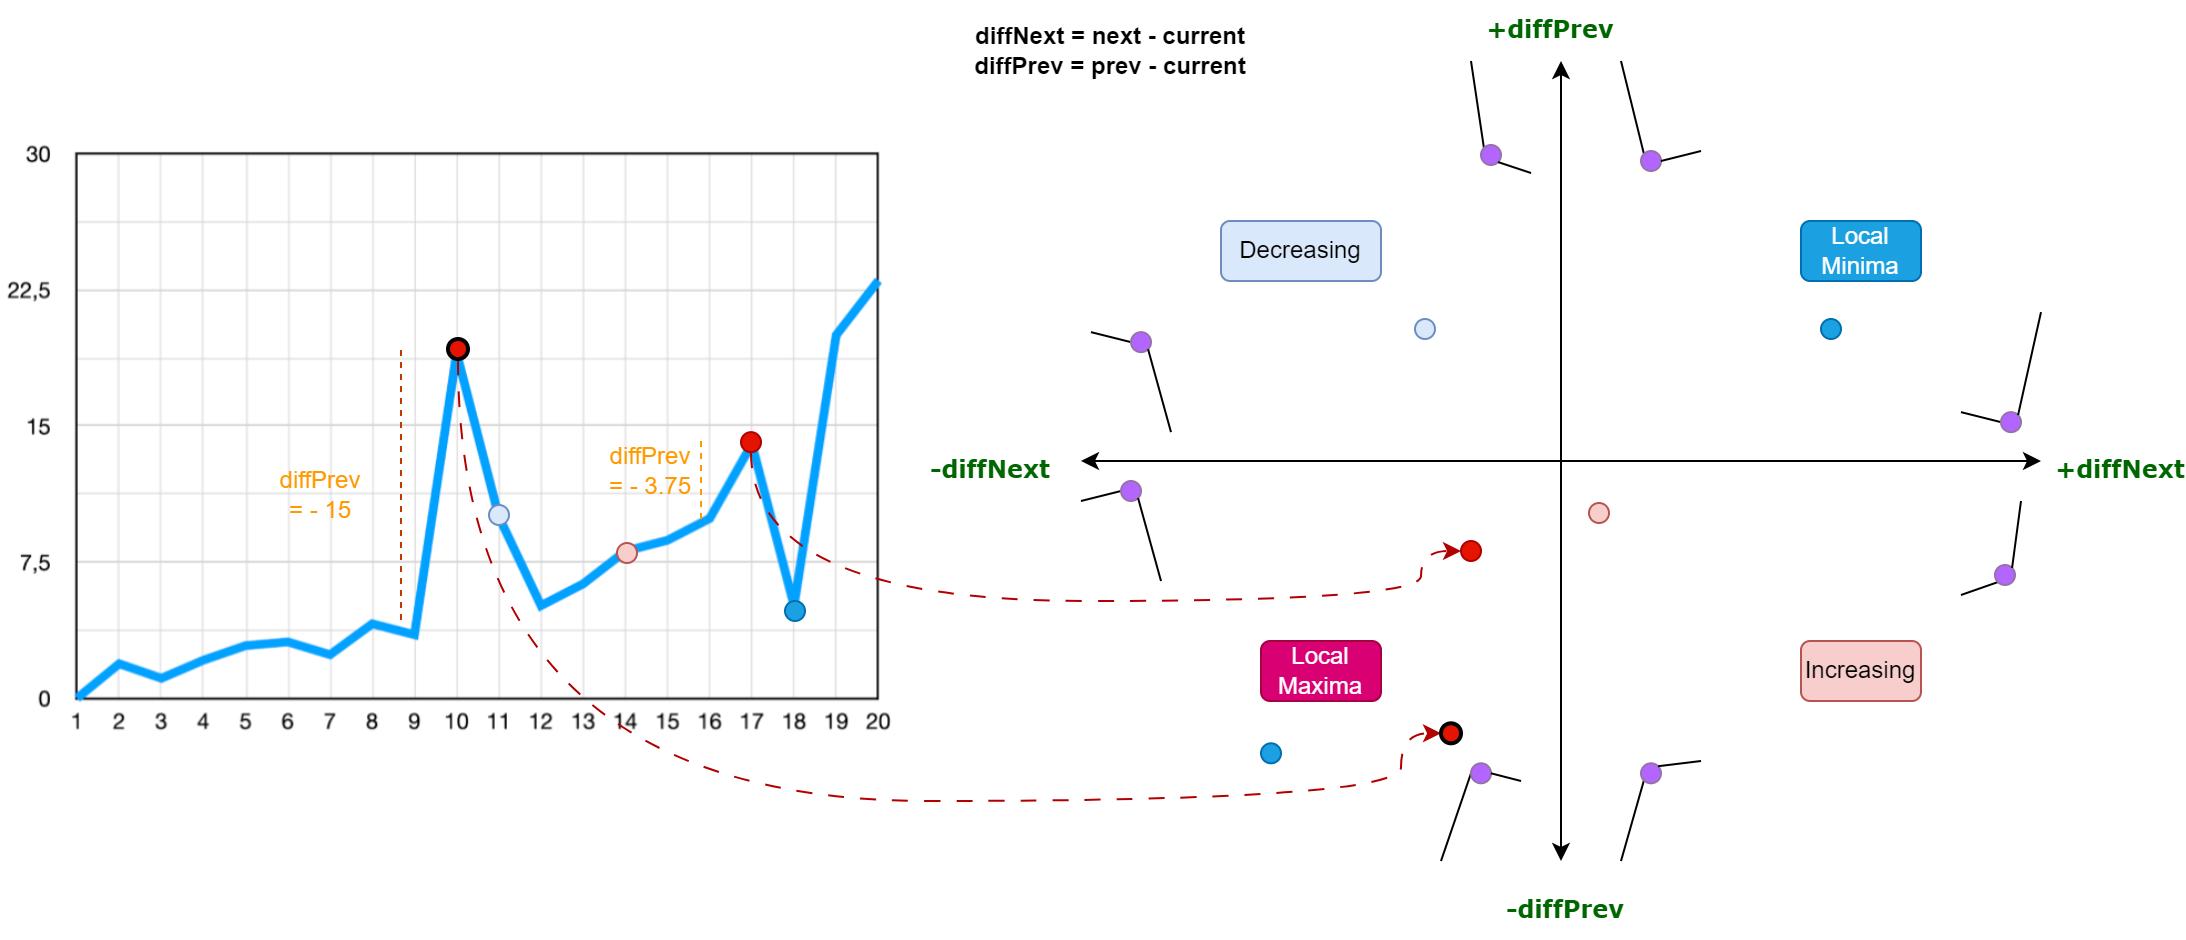

The diagram above was exported from draw.io. Its source (the exported page's mxGraphModel, read from the mxfile embedded in the PNG):
<mxGraphModel dx="2412" dy="810" grid="1" gridSize="10" guides="1" tooltips="1" connect="1" arrows="1" fold="1" page="1" pageScale="1" pageWidth="850" pageHeight="1100" math="0" shadow="0">
  <root>
    <mxCell id="0" />
    <mxCell id="1" parent="0" />
    <mxCell id="a2lKOjddh--l7GEgSNIs-2" value="" style="endArrow=classic;startArrow=classic;html=1;rounded=0;" parent="1" edge="1">
      <mxGeometry width="50" height="50" relative="1" as="geometry">
        <mxPoint x="400" y="440" as="sourcePoint" />
        <mxPoint x="400" y="40" as="targetPoint" />
      </mxGeometry>
    </mxCell>
    <mxCell id="a2lKOjddh--l7GEgSNIs-3" value="" style="endArrow=classic;startArrow=classic;html=1;rounded=0;" parent="1" edge="1">
      <mxGeometry width="50" height="50" relative="1" as="geometry">
        <mxPoint x="160" y="240" as="sourcePoint" />
        <mxPoint x="640" y="240" as="targetPoint" />
      </mxGeometry>
    </mxCell>
    <mxCell id="a2lKOjddh--l7GEgSNIs-4" value="" style="endArrow=none;html=1;rounded=0;entryX=0;entryY=0.5;entryDx=0;entryDy=0;" parent="1" target="a2lKOjddh--l7GEgSNIs-6" edge="1">
      <mxGeometry width="50" height="50" relative="1" as="geometry">
        <mxPoint x="160" y="260" as="sourcePoint" />
        <mxPoint x="191" y="229" as="targetPoint" />
      </mxGeometry>
    </mxCell>
    <mxCell id="a2lKOjddh--l7GEgSNIs-6" value="" style="ellipse;whiteSpace=wrap;html=1;aspect=fixed;fillColor=#B266FF;strokeColor=#9673a6;" parent="1" vertex="1">
      <mxGeometry x="180" y="250" width="10" height="10" as="geometry" />
    </mxCell>
    <mxCell id="a2lKOjddh--l7GEgSNIs-8" value="" style="endArrow=none;html=1;rounded=0;entryX=1;entryY=1;entryDx=0;entryDy=0;" parent="1" target="a2lKOjddh--l7GEgSNIs-6" edge="1">
      <mxGeometry width="50" height="50" relative="1" as="geometry">
        <mxPoint x="200" y="300" as="sourcePoint" />
        <mxPoint x="230" y="290" as="targetPoint" />
      </mxGeometry>
    </mxCell>
    <mxCell id="a2lKOjddh--l7GEgSNIs-9" value="+diffPrev" style="text;html=1;align=center;verticalAlign=middle;whiteSpace=wrap;rounded=0;fontFamily=Verdana;fontStyle=1;fontColor=#006600;" parent="1" vertex="1">
      <mxGeometry x="365" y="10" width="60" height="30" as="geometry" />
    </mxCell>
    <mxCell id="a2lKOjddh--l7GEgSNIs-10" value="-diffPrev" style="text;html=1;align=center;verticalAlign=middle;whiteSpace=wrap;rounded=0;fontFamily=Verdana;fontStyle=1;fontColor=#006600;" parent="1" vertex="1">
      <mxGeometry x="365" y="450" width="75" height="30" as="geometry" />
    </mxCell>
    <mxCell id="a2lKOjddh--l7GEgSNIs-11" value="+diffNext" style="text;html=1;align=center;verticalAlign=middle;whiteSpace=wrap;rounded=0;fontFamily=Verdana;fontStyle=1;fontColor=#006600;" parent="1" vertex="1">
      <mxGeometry x="650" y="230" width="60" height="30" as="geometry" />
    </mxCell>
    <mxCell id="a2lKOjddh--l7GEgSNIs-12" value="-diffNext" style="text;html=1;align=center;verticalAlign=middle;whiteSpace=wrap;rounded=0;fontFamily=Verdana;fontStyle=1;fontColor=#006600;" parent="1" vertex="1">
      <mxGeometry x="80" y="230" width="70" height="30" as="geometry" />
    </mxCell>
    <mxCell id="a2lKOjddh--l7GEgSNIs-16" value="" style="endArrow=none;html=1;rounded=0;entryX=0;entryY=0.5;entryDx=0;entryDy=0;" parent="1" target="a2lKOjddh--l7GEgSNIs-17" edge="1">
      <mxGeometry width="50" height="50" relative="1" as="geometry">
        <mxPoint x="340" y="440" as="sourcePoint" />
        <mxPoint x="346" y="400.15" as="targetPoint" />
      </mxGeometry>
    </mxCell>
    <mxCell id="a2lKOjddh--l7GEgSNIs-17" value="" style="ellipse;whiteSpace=wrap;html=1;aspect=fixed;fillColor=#B266FF;strokeColor=#9673a6;" parent="1" vertex="1">
      <mxGeometry x="355" y="391.15" width="10" height="10" as="geometry" />
    </mxCell>
    <mxCell id="a2lKOjddh--l7GEgSNIs-18" value="" style="endArrow=none;html=1;rounded=0;entryX=1;entryY=0.5;entryDx=0;entryDy=0;" parent="1" target="a2lKOjddh--l7GEgSNIs-17" edge="1">
      <mxGeometry width="50" height="50" relative="1" as="geometry">
        <mxPoint x="380" y="400" as="sourcePoint" />
        <mxPoint x="345" y="481.15" as="targetPoint" />
      </mxGeometry>
    </mxCell>
    <mxCell id="a2lKOjddh--l7GEgSNIs-20" value="diffNext = next - current&lt;br&gt;diffPrev = prev - current" style="text;html=1;align=center;verticalAlign=middle;whiteSpace=wrap;rounded=0;fontStyle=1" parent="1" vertex="1">
      <mxGeometry x="100" y="20" width="150" height="30" as="geometry" />
    </mxCell>
    <mxCell id="a2lKOjddh--l7GEgSNIs-46" value="" style="endArrow=none;html=1;rounded=0;entryX=0;entryY=0.5;entryDx=0;entryDy=0;" parent="1" target="a2lKOjddh--l7GEgSNIs-47" edge="1">
      <mxGeometry width="50" height="50" relative="1" as="geometry">
        <mxPoint x="600" y="215.57" as="sourcePoint" />
        <mxPoint x="631" y="194.57" as="targetPoint" />
      </mxGeometry>
    </mxCell>
    <mxCell id="a2lKOjddh--l7GEgSNIs-47" value="" style="ellipse;whiteSpace=wrap;html=1;aspect=fixed;fillColor=#B266FF;strokeColor=#9673a6;" parent="1" vertex="1">
      <mxGeometry x="620" y="215.57" width="10" height="10" as="geometry" />
    </mxCell>
    <mxCell id="a2lKOjddh--l7GEgSNIs-48" value="" style="endArrow=none;html=1;rounded=0;entryX=1;entryY=0;entryDx=0;entryDy=0;" parent="1" target="a2lKOjddh--l7GEgSNIs-47" edge="1">
      <mxGeometry width="50" height="50" relative="1" as="geometry">
        <mxPoint x="640" y="165.57" as="sourcePoint" />
        <mxPoint x="670" y="255.57" as="targetPoint" />
      </mxGeometry>
    </mxCell>
    <mxCell id="a2lKOjddh--l7GEgSNIs-55" value="" style="endArrow=none;html=1;rounded=0;entryX=0;entryY=0;entryDx=0;entryDy=0;" parent="1" target="a2lKOjddh--l7GEgSNIs-56" edge="1">
      <mxGeometry width="50" height="50" relative="1" as="geometry">
        <mxPoint x="430" y="40" as="sourcePoint" />
        <mxPoint x="451" y="64" as="targetPoint" />
      </mxGeometry>
    </mxCell>
    <mxCell id="a2lKOjddh--l7GEgSNIs-56" value="" style="ellipse;whiteSpace=wrap;html=1;aspect=fixed;fillColor=#B266FF;strokeColor=#9673a6;" parent="1" vertex="1">
      <mxGeometry x="440" y="85" width="10" height="10" as="geometry" />
    </mxCell>
    <mxCell id="a2lKOjddh--l7GEgSNIs-57" value="" style="endArrow=none;html=1;rounded=0;entryX=1;entryY=0.5;entryDx=0;entryDy=0;" parent="1" target="a2lKOjddh--l7GEgSNIs-56" edge="1">
      <mxGeometry width="50" height="50" relative="1" as="geometry">
        <mxPoint x="470" y="85" as="sourcePoint" />
        <mxPoint x="490" y="125" as="targetPoint" />
      </mxGeometry>
    </mxCell>
    <mxCell id="a2lKOjddh--l7GEgSNIs-70" value="Local Maxima" style="text;html=1;align=center;verticalAlign=middle;whiteSpace=wrap;rounded=1;fillColor=#d80073;strokeColor=#A50040;fontColor=#ffffff;glass=0;shadow=0;perimeterSpacing=0;" parent="1" vertex="1">
      <mxGeometry x="250" y="330" width="60" height="30" as="geometry" />
    </mxCell>
    <mxCell id="a2lKOjddh--l7GEgSNIs-75" value="" style="shape=image;verticalLabelPosition=bottom;labelBackgroundColor=default;verticalAlign=top;aspect=fixed;imageAspect=0;image=https://www.timescale.com/blog/content/images/2023/04/what-is-a-time-series-graph_img2.png;" parent="1" vertex="1">
      <mxGeometry x="-380" y="80" width="457" height="301.15" as="geometry" />
    </mxCell>
    <mxCell id="a2lKOjddh--l7GEgSNIs-71" value="Local Minima" style="text;html=1;align=center;verticalAlign=middle;whiteSpace=wrap;rounded=1;fillColor=#1ba1e2;strokeColor=#006EAF;fontColor=#ffffff;glass=0;shadow=0;perimeterSpacing=0;" parent="1" vertex="1">
      <mxGeometry x="520" y="120" width="60" height="30" as="geometry" />
    </mxCell>
    <mxCell id="xospZ5SbvzcHSCP-ENcX-15" value="" style="endArrow=none;html=1;rounded=0;entryX=0;entryY=0.5;entryDx=0;entryDy=0;" parent="1" target="xospZ5SbvzcHSCP-ENcX-16" edge="1">
      <mxGeometry width="50" height="50" relative="1" as="geometry">
        <mxPoint x="165" y="175.57" as="sourcePoint" />
        <mxPoint x="176" y="204.57" as="targetPoint" />
      </mxGeometry>
    </mxCell>
    <mxCell id="xospZ5SbvzcHSCP-ENcX-16" value="" style="ellipse;whiteSpace=wrap;html=1;aspect=fixed;fillColor=#B266FF;strokeColor=#9673a6;" parent="1" vertex="1">
      <mxGeometry x="185" y="175.57" width="10" height="10" as="geometry" />
    </mxCell>
    <mxCell id="xospZ5SbvzcHSCP-ENcX-17" value="" style="endArrow=none;html=1;rounded=0;entryX=1;entryY=1;entryDx=0;entryDy=0;" parent="1" target="xospZ5SbvzcHSCP-ENcX-16" edge="1">
      <mxGeometry width="50" height="50" relative="1" as="geometry">
        <mxPoint x="205" y="225.57" as="sourcePoint" />
        <mxPoint x="215" y="265.57" as="targetPoint" />
      </mxGeometry>
    </mxCell>
    <mxCell id="xospZ5SbvzcHSCP-ENcX-18" value="" style="endArrow=none;html=1;rounded=0;entryX=0;entryY=0;entryDx=0;entryDy=0;" parent="1" target="xospZ5SbvzcHSCP-ENcX-19" edge="1">
      <mxGeometry width="50" height="50" relative="1" as="geometry">
        <mxPoint x="355" y="40" as="sourcePoint" />
        <mxPoint x="351" y="111" as="targetPoint" />
      </mxGeometry>
    </mxCell>
    <mxCell id="xospZ5SbvzcHSCP-ENcX-19" value="" style="ellipse;whiteSpace=wrap;html=1;aspect=fixed;fillColor=#B266FF;strokeColor=#9673a6;" parent="1" vertex="1">
      <mxGeometry x="360" y="82" width="10" height="10" as="geometry" />
    </mxCell>
    <mxCell id="xospZ5SbvzcHSCP-ENcX-20" value="" style="endArrow=none;html=1;rounded=0;entryX=1;entryY=1;entryDx=0;entryDy=0;" parent="1" target="xospZ5SbvzcHSCP-ENcX-19" edge="1">
      <mxGeometry width="50" height="50" relative="1" as="geometry">
        <mxPoint x="385" y="96" as="sourcePoint" />
        <mxPoint x="390" y="172" as="targetPoint" />
      </mxGeometry>
    </mxCell>
    <mxCell id="xospZ5SbvzcHSCP-ENcX-21" value="Decreasing" style="text;html=1;align=center;verticalAlign=middle;whiteSpace=wrap;rounded=1;fillColor=#dae8fc;strokeColor=#6c8ebf;glass=0;shadow=0;perimeterSpacing=0;" parent="1" vertex="1">
      <mxGeometry x="230" y="120" width="80" height="30" as="geometry" />
    </mxCell>
    <mxCell id="xospZ5SbvzcHSCP-ENcX-22" value="" style="endArrow=none;html=1;rounded=0;entryX=0;entryY=1;entryDx=0;entryDy=0;" parent="1" target="xospZ5SbvzcHSCP-ENcX-23" edge="1">
      <mxGeometry width="50" height="50" relative="1" as="geometry">
        <mxPoint x="600" y="307" as="sourcePoint" />
        <mxPoint x="628" y="271" as="targetPoint" />
      </mxGeometry>
    </mxCell>
    <mxCell id="xospZ5SbvzcHSCP-ENcX-23" value="" style="ellipse;whiteSpace=wrap;html=1;aspect=fixed;fillColor=#B266FF;strokeColor=#9673a6;" parent="1" vertex="1">
      <mxGeometry x="617" y="292" width="10" height="10" as="geometry" />
    </mxCell>
    <mxCell id="xospZ5SbvzcHSCP-ENcX-24" value="" style="endArrow=none;html=1;rounded=0;entryX=1;entryY=0;entryDx=0;entryDy=0;" parent="1" target="xospZ5SbvzcHSCP-ENcX-23" edge="1">
      <mxGeometry width="50" height="50" relative="1" as="geometry">
        <mxPoint x="630" y="260" as="sourcePoint" />
        <mxPoint x="667" y="332" as="targetPoint" />
      </mxGeometry>
    </mxCell>
    <mxCell id="xospZ5SbvzcHSCP-ENcX-25" value="" style="endArrow=none;html=1;rounded=0;entryX=0;entryY=1;entryDx=0;entryDy=0;" parent="1" target="xospZ5SbvzcHSCP-ENcX-26" edge="1">
      <mxGeometry width="50" height="50" relative="1" as="geometry">
        <mxPoint x="430" y="440" as="sourcePoint" />
        <mxPoint x="450" y="401" as="targetPoint" />
      </mxGeometry>
    </mxCell>
    <mxCell id="xospZ5SbvzcHSCP-ENcX-26" value="" style="ellipse;whiteSpace=wrap;html=1;aspect=fixed;fillColor=#B266FF;strokeColor=#9673a6;" parent="1" vertex="1">
      <mxGeometry x="440" y="391.15" width="10" height="10" as="geometry" />
    </mxCell>
    <mxCell id="xospZ5SbvzcHSCP-ENcX-27" value="" style="endArrow=none;html=1;rounded=0;entryX=1;entryY=0;entryDx=0;entryDy=0;" parent="1" target="xospZ5SbvzcHSCP-ENcX-26" edge="1">
      <mxGeometry width="50" height="50" relative="1" as="geometry">
        <mxPoint x="470" y="390" as="sourcePoint" />
        <mxPoint x="489" y="462" as="targetPoint" />
      </mxGeometry>
    </mxCell>
    <mxCell id="xospZ5SbvzcHSCP-ENcX-28" value="Increasing" style="text;html=1;align=center;verticalAlign=middle;whiteSpace=wrap;rounded=1;fillColor=#f8cecc;strokeColor=#b85450;glass=0;shadow=0;perimeterSpacing=0;" parent="1" vertex="1">
      <mxGeometry x="520" y="330" width="60" height="30" as="geometry" />
    </mxCell>
    <mxCell id="MZn0TubT2DdR7ZML52cJ-14" style="edgeStyle=orthogonalEdgeStyle;rounded=0;orthogonalLoop=1;jettySize=auto;html=1;entryX=0;entryY=0.5;entryDx=0;entryDy=0;curved=1;fillColor=#e51400;strokeColor=#B20000;dashed=1;dashPattern=8 8;" parent="1" source="MZn0TubT2DdR7ZML52cJ-1" target="MZn0TubT2DdR7ZML52cJ-6" edge="1">
      <mxGeometry relative="1" as="geometry">
        <Array as="points">
          <mxPoint x="-5" y="310" />
          <mxPoint x="330" y="310" />
          <mxPoint x="330" y="285" />
        </Array>
      </mxGeometry>
    </mxCell>
    <mxCell id="MZn0TubT2DdR7ZML52cJ-1" value="" style="ellipse;whiteSpace=wrap;html=1;fillColor=#e51400;fontColor=#ffffff;strokeColor=#B20000;" parent="1" vertex="1">
      <mxGeometry x="-10" y="225.57" width="10" height="10" as="geometry" />
    </mxCell>
    <mxCell id="MZn0TubT2DdR7ZML52cJ-2" value="" style="ellipse;whiteSpace=wrap;html=1;fillColor=#1ba1e2;fontColor=#ffffff;strokeColor=#006EAF;" parent="1" vertex="1">
      <mxGeometry x="12" y="310" width="10" height="10" as="geometry" />
    </mxCell>
    <mxCell id="MZn0TubT2DdR7ZML52cJ-3" value="" style="ellipse;whiteSpace=wrap;html=1;fillColor=#f8cecc;strokeColor=#b85450;" parent="1" vertex="1">
      <mxGeometry x="-72" y="281" width="10" height="10" as="geometry" />
    </mxCell>
    <mxCell id="MZn0TubT2DdR7ZML52cJ-4" value="" style="ellipse;whiteSpace=wrap;html=1;fillColor=#dae8fc;strokeColor=#6c8ebf;" parent="1" vertex="1">
      <mxGeometry x="-136" y="262" width="10" height="10" as="geometry" />
    </mxCell>
    <mxCell id="MZn0TubT2DdR7ZML52cJ-6" value="" style="ellipse;whiteSpace=wrap;html=1;fillColor=#e51400;fontColor=#ffffff;strokeColor=#B20000;" parent="1" vertex="1">
      <mxGeometry x="350" y="280" width="10" height="10" as="geometry" />
    </mxCell>
    <mxCell id="MZn0TubT2DdR7ZML52cJ-7" value="" style="ellipse;whiteSpace=wrap;html=1;fillColor=#dae8fc;strokeColor=#6c8ebf;" parent="1" vertex="1">
      <mxGeometry x="327" y="169" width="10" height="10" as="geometry" />
    </mxCell>
    <mxCell id="MZn0TubT2DdR7ZML52cJ-8" value="" style="ellipse;whiteSpace=wrap;html=1;fillColor=#f8cecc;strokeColor=#b85450;" parent="1" vertex="1">
      <mxGeometry x="414" y="261" width="10" height="10" as="geometry" />
    </mxCell>
    <mxCell id="MZn0TubT2DdR7ZML52cJ-10" value="" style="ellipse;whiteSpace=wrap;html=1;fillColor=#1ba1e2;fontColor=#ffffff;strokeColor=#006EAF;" parent="1" vertex="1">
      <mxGeometry x="250" y="381.15" width="10" height="10" as="geometry" />
    </mxCell>
    <mxCell id="MZn0TubT2DdR7ZML52cJ-13" style="edgeStyle=orthogonalEdgeStyle;rounded=0;orthogonalLoop=1;jettySize=auto;html=1;entryX=0;entryY=0.5;entryDx=0;entryDy=0;curved=1;fillColor=#e51400;strokeColor=#B20000;dashed=1;dashPattern=8 8;" parent="1" source="MZn0TubT2DdR7ZML52cJ-11" target="MZn0TubT2DdR7ZML52cJ-12" edge="1">
      <mxGeometry relative="1" as="geometry">
        <Array as="points">
          <mxPoint x="-151" y="410" />
          <mxPoint x="320" y="410" />
          <mxPoint x="320" y="376" />
        </Array>
      </mxGeometry>
    </mxCell>
    <mxCell id="MZn0TubT2DdR7ZML52cJ-11" value="" style="ellipse;whiteSpace=wrap;html=1;fillColor=#e51400;fontColor=#ffffff;strokeColor=#000000;strokeWidth=2;" parent="1" vertex="1">
      <mxGeometry x="-156.5" y="179" width="10" height="10" as="geometry" />
    </mxCell>
    <mxCell id="MZn0TubT2DdR7ZML52cJ-12" value="" style="ellipse;whiteSpace=wrap;html=1;fillColor=#e51400;fontColor=#ffffff;strokeColor=#000000;strokeWidth=2;" parent="1" vertex="1">
      <mxGeometry x="340" y="371.15" width="10" height="10" as="geometry" />
    </mxCell>
    <mxCell id="MZn0TubT2DdR7ZML52cJ-15" value="" style="endArrow=none;dashed=1;html=1;rounded=0;fillColor=#fa6800;strokeColor=#C73500;" parent="1" edge="1">
      <mxGeometry width="50" height="50" relative="1" as="geometry">
        <mxPoint x="-180" y="184.51724137931035" as="sourcePoint" />
        <mxPoint x="-180" y="320" as="targetPoint" />
      </mxGeometry>
    </mxCell>
    <mxCell id="MZn0TubT2DdR7ZML52cJ-17" value="&lt;font color=&quot;#ff9900&quot;&gt;diffPrev = - 15&lt;/font&gt;" style="text;html=1;align=center;verticalAlign=middle;whiteSpace=wrap;rounded=0;" parent="1" vertex="1">
      <mxGeometry x="-240" y="242" width="40" height="30" as="geometry" />
    </mxCell>
    <mxCell id="MZn0TubT2DdR7ZML52cJ-18" value="&lt;font color=&quot;#ff9900&quot;&gt;diffPrev = - 3.75&lt;/font&gt;" style="text;html=1;align=center;verticalAlign=middle;whiteSpace=wrap;rounded=0;" parent="1" vertex="1">
      <mxGeometry x="-80" y="230" width="50" height="30" as="geometry" />
    </mxCell>
    <mxCell id="MZn0TubT2DdR7ZML52cJ-19" value="" style="endArrow=none;dashed=1;html=1;strokeWidth=1;rounded=0;strokeColor=#FF9900;" parent="1" edge="1">
      <mxGeometry width="50" height="50" relative="1" as="geometry">
        <mxPoint x="-30" y="230" as="sourcePoint" />
        <mxPoint x="-30" y="270" as="targetPoint" />
      </mxGeometry>
    </mxCell>
    <mxCell id="YI5bzd75hJoSsVl5YpUx-2" value="" style="ellipse;whiteSpace=wrap;html=1;fillColor=#1ba1e2;fontColor=#ffffff;strokeColor=#006EAF;" vertex="1" parent="1">
      <mxGeometry x="530" y="169" width="10" height="10" as="geometry" />
    </mxCell>
  </root>
</mxGraphModel>